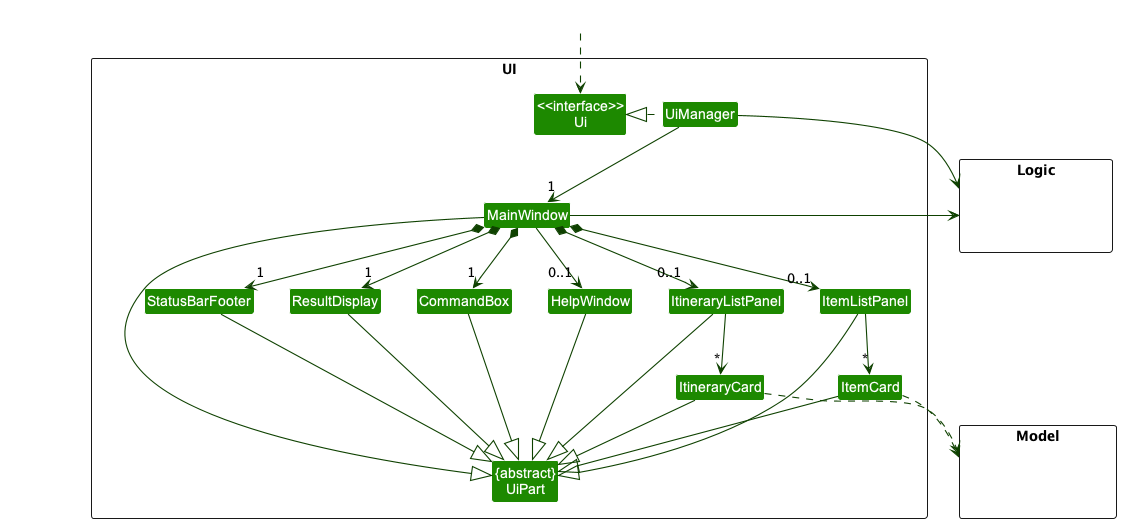

The diagram above was rendered by PlantUML. Its source (embedded in the PNG):
@startuml
!include style.puml
skinparam arrowThickness 1.1
skinparam arrowColor UI_COLOR_T4
skinparam classBackgroundColor UI_COLOR

package UI <<Rectangle>>{
Class "<<interface>>\nUi" as Ui
Class "{abstract}\nUiPart" as UiPart
Class UiManager
Class MainWindow
Class HelpWindow
Class ResultDisplay
Class ItineraryListPanel
Class ItemListPanel
Class ItineraryCard
Class ItemCard
Class StatusBarFooter
Class CommandBox
}

package Model <<Rectangle>> {
Class HiddenModel #FFFFFF
}

package Logic <<Rectangle>> {
Class HiddenLogic #FFFFFF
}

Class HiddenOutside #FFFFFF
HiddenOutside ..> Ui

UiManager .left.|> Ui
UiManager -down-> "1" MainWindow
MainWindow *-down->  "1" CommandBox
MainWindow *-down-> "1" ResultDisplay
MainWindow *-down-> "0..1" ItineraryListPanel
MainWindow *-down-> "0..1" ItemListPanel
MainWindow *-down-> "1" StatusBarFooter
MainWindow --> "0..1" HelpWindow

ItineraryListPanel -down-> "*" ItineraryCard
ItemListPanel -down-> "*" ItemCard

MainWindow -left-|> UiPart

ResultDisplay --|> UiPart
CommandBox --|> UiPart
ItineraryListPanel --|> UiPart
ItineraryCard --|> UiPart
ItemListPanel --|> UiPart
ItemCard --|> UiPart
StatusBarFooter --|> UiPart
HelpWindow --|> UiPart

ItineraryCard ..> Model
ItemCard ..> Model
UiManager -right-> Logic
MainWindow -left-> Logic

ItineraryListPanel -[hidden]left- HelpWindow
HelpWindow -[hidden]left- CommandBox
CommandBox -[hidden]left- ResultDisplay
ResultDisplay -[hidden]left- StatusBarFooter

MainWindow -[hidden]-|> UiPart
@enduml